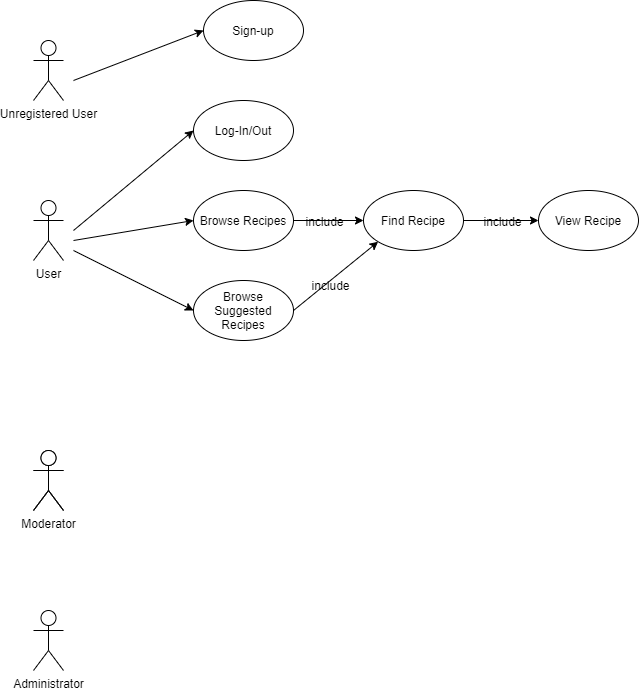

The diagram above was exported from draw.io. Its source (the exported page's mxGraphModel, read from the mxfile embedded in the PNG):
<mxGraphModel dx="1086" dy="806" grid="1" gridSize="10" guides="1" tooltips="1" connect="1" arrows="1" fold="1" page="1" pageScale="1" pageWidth="827" pageHeight="1169" math="0" shadow="0">
  <root>
    <mxCell id="0" />
    <mxCell id="1" parent="0" />
    <mxCell id="2" value="Moderator" style="shape=umlActor;verticalLabelPosition=bottom;verticalAlign=top;html=1;outlineConnect=0;" vertex="1" parent="1">
      <mxGeometry x="70" y="490" width="30" height="60" as="geometry" />
    </mxCell>
    <mxCell id="3" value="" style="shape=umlActor;verticalLabelPosition=bottom;verticalAlign=top;html=1;outlineConnect=0;" vertex="1" parent="1">
      <mxGeometry x="70" y="490" width="30" height="60" as="geometry" />
    </mxCell>
    <mxCell id="4" value="User" style="shape=umlActor;verticalLabelPosition=bottom;verticalAlign=top;html=1;outlineConnect=0;" vertex="1" parent="1">
      <mxGeometry x="70" y="240" width="30" height="60" as="geometry" />
    </mxCell>
    <mxCell id="5" value="Unregistered User" style="shape=umlActor;verticalLabelPosition=bottom;verticalAlign=top;html=1;outlineConnect=0;" vertex="1" parent="1">
      <mxGeometry x="70" y="80" width="30" height="60" as="geometry" />
    </mxCell>
    <mxCell id="6" value="Administrator" style="shape=umlActor;verticalLabelPosition=bottom;verticalAlign=top;html=1;outlineConnect=0;" vertex="1" parent="1">
      <mxGeometry x="70" y="650" width="30" height="60" as="geometry" />
    </mxCell>
    <mxCell id="7" value="Sign-up" style="ellipse;whiteSpace=wrap;html=1;" vertex="1" parent="1">
      <mxGeometry x="240" y="40" width="100" height="60" as="geometry" />
    </mxCell>
    <mxCell id="8" value="" style="endArrow=classic;html=1;entryX=0;entryY=0.5;entryDx=0;entryDy=0;" edge="1" target="7" parent="1">
      <mxGeometry width="50" height="50" relative="1" as="geometry">
        <mxPoint x="110" y="120" as="sourcePoint" />
        <mxPoint x="370" y="210" as="targetPoint" />
      </mxGeometry>
    </mxCell>
    <mxCell id="9" value="Log-In/Out" style="ellipse;whiteSpace=wrap;html=1;" vertex="1" parent="1">
      <mxGeometry x="230" y="140" width="100" height="60" as="geometry" />
    </mxCell>
    <mxCell id="10" value="" style="endArrow=classic;html=1;entryX=0;entryY=0.5;entryDx=0;entryDy=0;" edge="1" target="9" parent="1">
      <mxGeometry width="50" height="50" relative="1" as="geometry">
        <mxPoint x="110" y="270" as="sourcePoint" />
        <mxPoint x="250" y="80" as="targetPoint" />
      </mxGeometry>
    </mxCell>
    <mxCell id="11" value="Browse Recipes" style="ellipse;whiteSpace=wrap;html=1;" vertex="1" parent="1">
      <mxGeometry x="230" y="230" width="100" height="60" as="geometry" />
    </mxCell>
    <mxCell id="12" value="Find Recipe" style="ellipse;whiteSpace=wrap;html=1;" vertex="1" parent="1">
      <mxGeometry x="400" y="230" width="100" height="60" as="geometry" />
    </mxCell>
    <mxCell id="13" value="View Recipe" style="ellipse;whiteSpace=wrap;html=1;" vertex="1" parent="1">
      <mxGeometry x="575" y="230" width="100" height="60" as="geometry" />
    </mxCell>
    <mxCell id="14" value="" style="endArrow=classic;html=1;entryX=0;entryY=0.5;entryDx=0;entryDy=0;" edge="1" target="11" parent="1">
      <mxGeometry width="50" height="50" relative="1" as="geometry">
        <mxPoint x="110" y="280" as="sourcePoint" />
        <mxPoint x="240" y="180" as="targetPoint" />
      </mxGeometry>
    </mxCell>
    <mxCell id="15" value="" style="endArrow=classic;html=1;exitX=1;exitY=0.5;exitDx=0;exitDy=0;" edge="1" source="11" target="12" parent="1">
      <mxGeometry width="50" height="50" relative="1" as="geometry">
        <mxPoint x="115" y="270" as="sourcePoint" />
        <mxPoint x="235" y="270" as="targetPoint" />
      </mxGeometry>
    </mxCell>
    <mxCell id="16" value="include" style="edgeLabel;html=1;align=center;verticalAlign=middle;resizable=0;points=[];" vertex="1" connectable="0" parent="15">
      <mxGeometry x="-0.27" y="-2" relative="1" as="geometry">
        <mxPoint x="4.48" y="-2" as="offset" />
      </mxGeometry>
    </mxCell>
    <mxCell id="17" value="" style="endArrow=classic;html=1;entryX=0;entryY=0.5;entryDx=0;entryDy=0;exitX=1;exitY=0.5;exitDx=0;exitDy=0;" edge="1" source="12" target="13" parent="1">
      <mxGeometry width="50" height="50" relative="1" as="geometry">
        <mxPoint x="125" y="280" as="sourcePoint" />
        <mxPoint x="245" y="280" as="targetPoint" />
      </mxGeometry>
    </mxCell>
    <mxCell id="18" value="include" style="edgeLabel;html=1;align=center;verticalAlign=middle;resizable=0;points=[];" vertex="1" connectable="0" parent="17">
      <mxGeometry x="-0.3437" relative="1" as="geometry">
        <mxPoint x="13.79" as="offset" />
      </mxGeometry>
    </mxCell>
    <mxCell id="19" value="Browse Suggested Recipes" style="ellipse;whiteSpace=wrap;html=1;" vertex="1" parent="1">
      <mxGeometry x="230" y="320" width="100" height="60" as="geometry" />
    </mxCell>
    <mxCell id="20" value="" style="endArrow=classic;html=1;exitX=1;exitY=0.5;exitDx=0;exitDy=0;entryX=0;entryY=1;entryDx=0;entryDy=0;" edge="1" source="19" target="12" parent="1">
      <mxGeometry width="50" height="50" relative="1" as="geometry">
        <mxPoint x="120" y="360" as="sourcePoint" />
        <mxPoint x="399.9999999999975" y="350" as="targetPoint" />
      </mxGeometry>
    </mxCell>
    <mxCell id="21" value="include" style="edgeLabel;html=1;align=center;verticalAlign=middle;resizable=0;points=[];" vertex="1" connectable="0" parent="20">
      <mxGeometry x="-0.27" y="-2" relative="1" as="geometry">
        <mxPoint x="4.48" y="-2" as="offset" />
      </mxGeometry>
    </mxCell>
    <mxCell id="22" value="" style="endArrow=classic;html=1;entryX=0;entryY=0.5;entryDx=0;entryDy=0;" edge="1" target="19" parent="1">
      <mxGeometry width="50" height="50" relative="1" as="geometry">
        <mxPoint x="110" y="290" as="sourcePoint" />
        <mxPoint x="240" y="290" as="targetPoint" />
      </mxGeometry>
    </mxCell>
  </root>
</mxGraphModel>